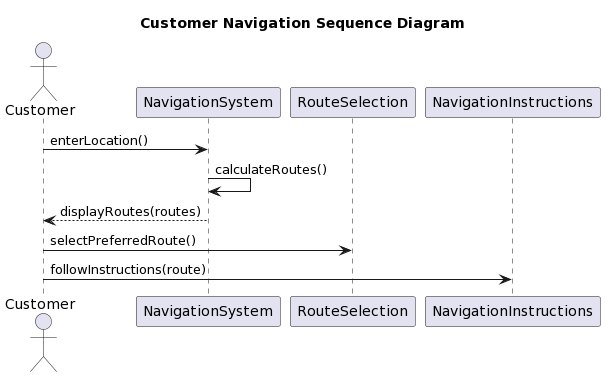

The diagram above was rendered by PlantUML. Its source (embedded in the PNG):
@startuml
title Customer Navigation Sequence Diagram

actor Customer

participant "NavigationSystem" as NavigationSystem
participant "RouteSelection" as RouteSelection
participant "NavigationInstructions" as NavigationInstructions

Customer -> NavigationSystem: enterLocation()
NavigationSystem -> NavigationSystem: calculateRoutes()
NavigationSystem --> Customer: displayRoutes(routes)
Customer -> RouteSelection: selectPreferredRoute()
Customer -> NavigationInstructions: followInstructions(route)
@enduml